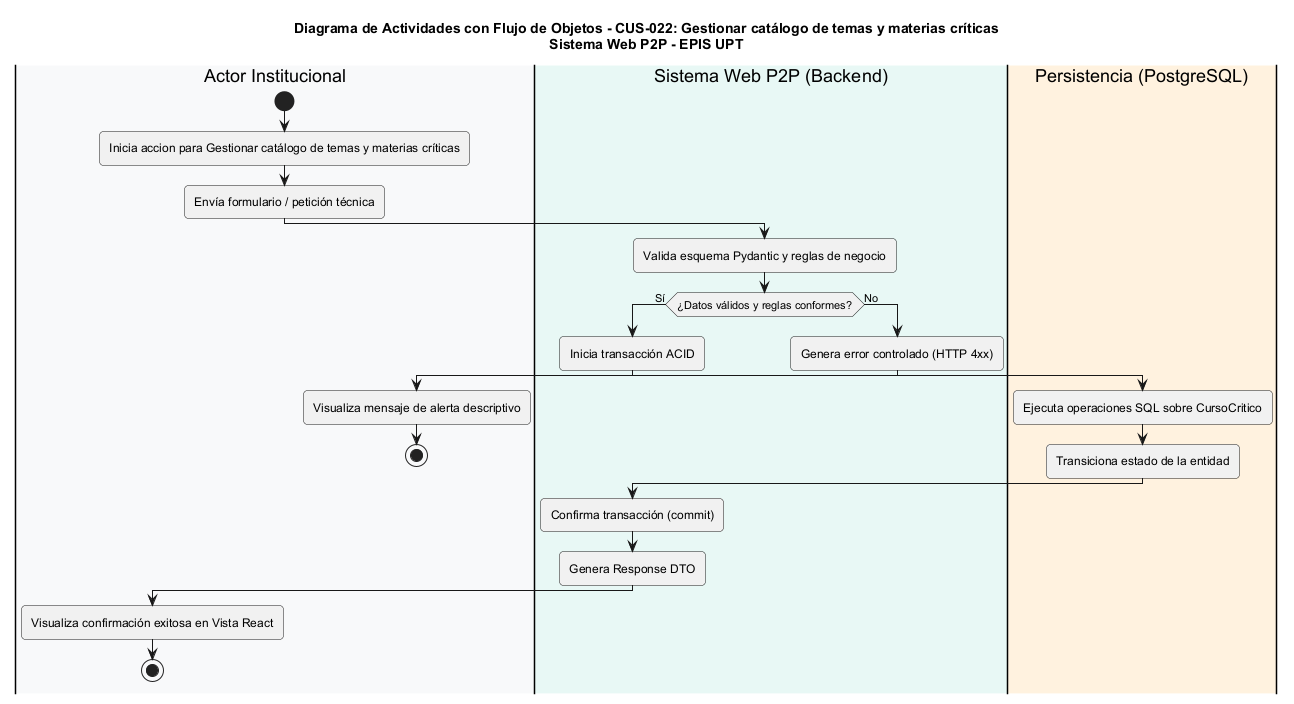

The diagram above was rendered by PlantUML. Its source (embedded in the PNG):
@startuml
title Diagrama de Actividades con Flujo de Objetos - CUS-022: Gestionar catálogo de temas y materias críticas\nSistema Web P2P - EPIS UPT

skinparam shadowing false
skinparam roundcorner 8
skinparam defaultFontName Arial
skinparam fontSize 11

|#F8F9FA|Actor Institucional|
|#E8F8F5|Sistema Web P2P (Backend)|
|#FFF2DF|Persistencia (PostgreSQL)|

|Actor Institucional|
start
:Inicia accion para Gestionar catálogo de temas y materias críticas;
:Envía formulario / petición técnica;

|Sistema Web P2P (Backend)|
:Valida esquema Pydantic y reglas de negocio;
if (¿Datos válidos y reglas conformes?) then (Sí)
  :Inicia transacción ACID;
  |Persistencia (PostgreSQL)|
  :Ejecuta operaciones SQL sobre CursoCritico;
  :Transiciona estado de la entidad;
  |Sistema Web P2P (Backend)|
  :Confirma transacción (commit);
  :Genera Response DTO;
  |Actor Institucional|
  :Visualiza confirmación exitosa en Vista React;
  stop
else (No)
  |Sistema Web P2P (Backend)|
  :Genera error controlado (HTTP 4xx);
  |Actor Institucional|
  :Visualiza mensaje de alerta descriptivo;
  stop
endif
@enduml